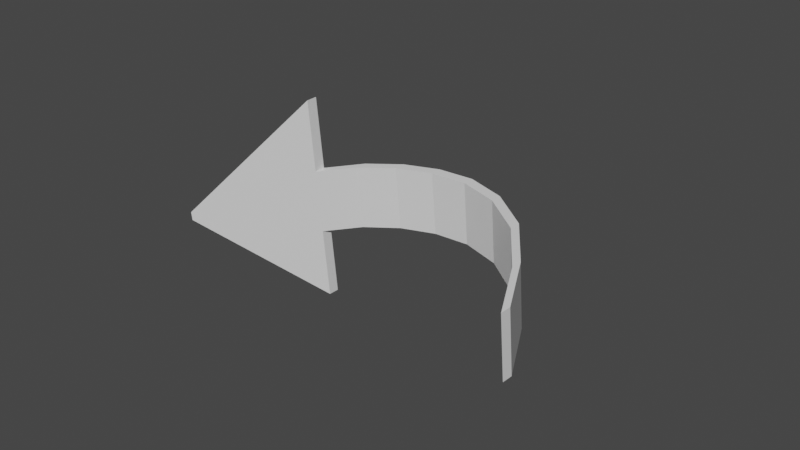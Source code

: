 # Source: arrow.blend  (saved by Blender 3.3.6; exported with 4.5.12 LTS)
import bpy
from mathutils import Matrix  # noqa: F401  (used for matrix-valued properties, if any)

bpy.ops.wm.read_factory_settings(use_empty=True)
scene = bpy.context.scene
scene.name = 'Scene'

# ---- collections
col_collection = bpy.data.collections.new('Collection'); scene.collection.children.link(col_collection)

# ---- materials (node trees are filled in below, after node groups)
mat_material = bpy.data.materials.new('Material')
mat_material.alpha_threshold = 0.0
mat_material.use_transparent_shadow = False
mat_material.roughness = 0.5
mat_material.line_color = (0.0, 0.0, 0.0, 1.0)

# ---- material node trees
mat_material.use_nodes = True; mat_material.node_tree.nodes.clear()
_N = mat_material.node_tree.nodes; _L = mat_material.node_tree.links
n0 = _N.new('ShaderNodeOutputMaterial'); n0.name = 'Material Output'; n0.location = (300, 300)
n1 = _N.new('ShaderNodeBsdfPrincipled'); n1.name = 'Principled BSDF'; n1.location = (10, 300)
n1.distribution = 'GGX'
n1.subsurface_method = 'RANDOM_WALK_SKIN'
n1.inputs[3].default_value = 1.45
n1.inputs[27].default_value = (0.0, 0.0, 0.0, 1.0)
n1.inputs[28].default_value = 1.0
_L.new(n1.outputs[0], n0.inputs[0])
n0.is_active_output = True

# ---- world
world_world = bpy.data.worlds.new('World'); scene.world = world_world
world_world.use_nodes = True; world_world.node_tree.nodes.clear()
_N = world_world.node_tree.nodes; _L = world_world.node_tree.links
n0 = _N.new('ShaderNodeOutputWorld'); n0.name = 'World Output'; n0.location = (300, 300)
n1 = _N.new('ShaderNodeBackground'); n1.name = 'Background'; n1.location = (10, 300)
n1.inputs[0].default_value = (0.05088, 0.05088, 0.05088, 1.0)
_L.new(n1.outputs[0], n0.inputs[0])
n0.is_active_output = True
world_world.color = (0.05088, 0.05088, 0.05088)
world_world.use_sun_shadow = False
world_world.sun_shadow_jitter_overblur = 0.0

# ---- cameras
cam_camera = bpy.data.cameras.new('Camera')
cam_camera.clip_end = 100.0
cam_camera.ortho_scale = 7.314

# ---- meshes
me_cube = bpy.data.meshes.new('Cube')
me_cube.from_pydata([(2.856, 1.03, -14.63), (2.856, 1.03, -16.63), (2.856, -0.9698, -14.63), (2.856, -0.9698, -16.63), (-1.16, 1.0, -3.37), (-1.16, 1.0, -5.37), (-1.16, -1.0, -3.37), (-1.16, -1.0, -5.37), (-1.16, 1.0, -3.37), (-1.16, 1.0, -5.37), (-1.16, -1.0, -3.37), (-1.16, -1.0, -5.37), (-1.16, 3.243, -3.37), (-1.16, 3.243, -5.37), (-1.16, -3.243, -3.37), (-1.16, -3.243, -5.37), (-1.16, 3.243, -3.37), (-1.16, 3.243, -5.37), (-1.16, -3.243, -3.37), (-1.16, -3.243, -5.37), (-2.192, 0.1318, -22.36), (-2.192, 0.1318, -24.36), (-2.192, -0.1318, -22.36), (-2.192, -0.1318, -24.36), (0.572, 1.015, 9.04), (0.572, -0.9849, 11.04), (0.572, -0.9849, 9.04), (0.572, 1.015, 11.04), (-0.4085, 1.008, 5.136), (-0.4085, -0.9925, 7.136), (-0.4085, -0.9925, 5.136), (-0.4085, 1.008, 7.136), (1.773, -0.9774, 2.548), (1.773, 1.023, 4.548), (1.773, 1.023, 2.548), (1.773, -0.9774, 4.548), (0.06252, -0.9887, 7.968), (0.06252, 1.011, 9.968), (0.06252, 1.011, 7.968), (0.06252, -0.9887, 9.968), (1.149, 1.019, 7.491), (1.149, -0.9811, 9.491), (1.149, -0.9811, 7.491), (1.149, 1.019, 9.491), (2.355, -0.9736, -6.285), (2.355, 1.026, -4.285), (2.355, 1.026, -6.285), (2.355, -0.9736, -4.285), (-0.8234, 1.004, 0.7284), (-0.8234, -0.9962, 2.728), (-0.8234, -0.9962, 0.7284), (-0.8234, 1.004, 2.728)], [], [(51, 4, 6, 49), (50, 49, 6, 7), (46, 1, 3, 44), (1, 0, 2, 3), (46, 45, 0, 1), (5, 7, 11, 9), (6, 4, 8, 10), (4, 5, 9, 8), (7, 6, 10, 11), (8, 9, 13, 12), (9, 11, 15, 13), (10, 8, 12, 14), (11, 10, 14, 15), (12, 13, 17, 16), (13, 15, 19, 17), (14, 12, 16, 18), (15, 14, 18, 19), (18, 16, 20, 22), (19, 18, 22, 23), (16, 17, 21, 20), (17, 19, 23, 21), (38, 37, 27, 24), (38, 24, 26, 36), (42, 41, 25, 26), (43, 27, 25, 41), (48, 28, 30, 50), (48, 51, 31, 28), (36, 39, 29, 30), (37, 31, 29, 39), (45, 33, 35, 47), (44, 47, 35, 32), (40, 43, 33, 34), (40, 34, 32, 42), (27, 37, 39, 25), (26, 25, 39, 36), (28, 38, 36, 30), (28, 31, 37, 38), (24, 40, 42, 26), (24, 27, 43, 40), (33, 43, 41, 35), (32, 35, 41, 42), (3, 2, 47, 44), (0, 45, 47, 2), (34, 33, 45, 46), (34, 46, 44, 32), (5, 4, 51, 48), (5, 48, 50, 7), (30, 29, 49, 50), (31, 51, 49, 29)])
_uv = me_cube.uv_layers.new(name='UVMap')
_uv.uv.foreach_set('vector', [0.8438, 0.5, 0.875, 0.5, 0.875, 0.75, 0.8438, 0.75, 0.375, 0.9688, 0.625, 0.9688, 0.625, 1.0, 0.375, 1.0, 0.3438, 0.5, 0.375, 0.5, 0.375, 0.75, 0.3438, 0.75, 0.375, 0.5, 0.625, 0.5, 0.625, 0.75, 0.375, 0.75, 0.375, 0.4688, 0.625, 0.4688, 0.625, 0.5, 0.375, 0.5, 0.125, 0.5, 0.125, 0.75, 0.125, 0.75, 0.125, 0.5, 0.875, 0.75, 0.875, 0.5, 0.875, 0.5, 0.875, 0.75, 0.625, 0.25, 0.375, 0.25, 0.375, 0.25, 0.625, 0.25, 0.375, 1.0, 0.625, 1.0, 0.625, 1.0, 0.375, 1.0, 0.625, 0.25, 0.375, 0.25, 0.375, 0.25, 0.625, 0.25, 0.125, 0.5, 0.125, 0.75, 0.125, 0.75, 0.125, 0.5, 0.875, 0.75, 0.875, 0.5, 0.875, 0.5, 0.875, 0.75, 0.375, 1.0, 0.625, 1.0, 0.625, 1.0, 0.375, 1.0, 0.625, 0.25, 0.375, 0.25, 0.375, 0.25, 0.625, 0.25, 0.125, 0.5, 0.125, 0.75, 0.125, 0.75, 0.125, 0.5, 0.875, 0.75, 0.875, 0.5, 0.875, 0.5, 0.875, 0.75, 0.375, 1.0, 0.625, 1.0, 0.625, 1.0, 0.375, 1.0, 0.875, 0.75, 0.875, 0.5, 0.875, 0.5, 0.875, 0.75, 0.375, 1.0, 0.625, 1.0, 0.625, 1.0, 0.375, 1.0, 0.625, 0.25, 0.375, 0.25, 0.375, 0.25, 0.625, 0.25, 0.125, 0.5, 0.125, 0.75, 0.125, 0.75, 0.125, 0.5, 0.375, 0.3438, 0.625, 0.3438, 0.625, 0.375, 0.375, 0.375, 0.2188, 0.5, 0.25, 0.5, 0.25, 0.75, 0.2188, 0.75, 0.375, 0.8438, 0.625, 0.8438, 0.625, 0.875, 0.375, 0.875, 0.7188, 0.5, 0.75, 0.5, 0.75, 0.75, 0.7188, 0.75, 0.1562, 0.5, 0.1875, 0.5, 0.1875, 0.75, 0.1562, 0.75, 0.375, 0.2812, 0.625, 0.2812, 0.625, 0.3125, 0.375, 0.3125, 0.375, 0.9062, 0.625, 0.9062, 0.625, 0.9375, 0.375, 0.9375, 0.7812, 0.5, 0.8125, 0.5, 0.8125, 0.75, 0.7812, 0.75, 0.6562, 0.5, 0.6875, 0.5, 0.6875, 0.75, 0.6562, 0.75, 0.375, 0.7812, 0.625, 0.7812, 0.625, 0.8125, 0.375, 0.8125, 0.375, 0.4062, 0.625, 0.4062, 0.625, 0.4375, 0.375, 0.4375, 0.2812, 0.5, 0.3125, 0.5, 0.3125, 0.75, 0.2812, 0.75, 0.75, 0.5, 0.7812, 0.5, 0.7812, 0.75, 0.75, 0.75, 0.375, 0.875, 0.625, 0.875, 0.625, 0.9062, 0.375, 0.9062, 0.1875, 0.5, 0.2188, 0.5, 0.2188, 0.75, 0.1875, 0.75, 0.375, 0.3125, 0.625, 0.3125, 0.625, 0.3438, 0.375, 0.3438, 0.25, 0.5, 0.2812, 0.5, 0.2812, 0.75, 0.25, 0.75, 0.375, 0.375, 0.625, 0.375, 0.625, 0.4062, 0.375, 0.4062, 0.6875, 0.5, 0.7188, 0.5, 0.7188, 0.75, 0.6875, 0.75, 0.375, 0.8125, 0.625, 0.8125, 0.625, 0.8438, 0.375, 0.8438, 0.375, 0.75, 0.625, 0.75, 0.625, 0.7812, 0.375, 0.7812, 0.625, 0.5, 0.6562, 0.5, 0.6562, 0.75, 0.625, 0.75, 0.375, 0.4375, 0.625, 0.4375, 0.625, 0.4688, 0.375, 0.4688, 0.3125, 0.5, 0.3438, 0.5, 0.3438, 0.75, 0.3125, 0.75, 0.375, 0.25, 0.625, 0.25, 0.625, 0.2812, 0.375, 0.2812, 0.125, 0.5, 0.1562, 0.5, 0.1562, 0.75, 0.125, 0.75, 0.375, 0.9375, 0.625, 0.9375, 0.625, 0.9688, 0.375, 0.9688, 0.8125, 0.5, 0.8438, 0.5, 0.8438, 0.75, 0.8125, 0.75])
me_cube.materials.append(mat_material)
me_cube.use_mirror_vertex_groups = False
me_cube.update()
lat_lattice_001 = bpy.data.lattices.new('Lattice.001')
lat_lattice_001.points_u = 10
lat_lattice_001.points_v = 1
lat_lattice_001.points_w = 1
lat_lattice_001.points.foreach_set('co_deform', [-0.5, 0.0, 9.345, -0.3889, 0.0, 5.408, -0.2992, 2.518e-08, 2.045, -0.2303, 1.073e-08, -0.7126, -0.1307, -4.903e-09, -2.539, -0.01958, -4.903e-09, -3.615, 0.1005, 1.02e-08, -3.769, 0.2478, 2.517e-08, -2.25, 0.3889, 0.0, 1.113, 0.5, 0.0, 6.827])

# ---- objects
ob_cube = bpy.data.objects.new('Cube', me_cube)
ob_camera = bpy.data.objects.new('Camera', cam_camera)
ob_lattice = bpy.data.objects.new('Lattice', lat_lattice_001)

# ---- transforms, parenting, visibility, modifiers, constraints
ob_cube.location = (0.0, 0.0, 0.0)
ob_cube.rotation_euler = (-1.479, -0.0, 0.0)
ob_cube.scale = (0.7824, 0.3577, 0.05594)
ob_cube.lock_rotations_4d = False
ob_cube.empty_display_type = 'ARROWS'
ob_cube.lineart.crease_threshold = 0.0
ob_camera.location = (7.359, -6.926, 4.958)
ob_camera.rotation_euler = (1.109, -0.0, 0.8149)
ob_camera.lock_rotations_4d = False
ob_camera.empty_display_type = 'ARROWS'
ob_camera.color = (0.0, 0.0, 0.0, 0.0)
ob_camera.display_type = 'WIRE'
ob_camera.lineart.crease_threshold = 0.0
ob_lattice.location = (0.2522, 0.0, 0.0)
ob_lattice.rotation_euler = (-1.479, -0.0, 0.0)
ob_lattice.scale = (4.026, 2.364, -0.1543)

# ---- collection membership
col_collection.objects.link(ob_cube)
col_collection.objects.link(ob_camera)
col_collection.objects.link(ob_lattice)

# ---- scene / render settings (as saved in the file)
scene.camera = ob_camera
scene.frame_start = 1; scene.frame_end = 250; scene.frame_set(1)
scene.render.engine = 'BLENDER_EEVEE_NEXT'
scene.cycles.sampling_pattern = 'TABULATED_SOBOL'
scene.cycles.use_light_tree = False
scene.view_settings.view_transform = 'Filmic'
bpy.context.view_layer.update()

# ---- added for rendering (the .blend has no usable light): sun
light_auto_sun = bpy.data.lights.new('AutoSun', 'SUN')
light_auto_sun.energy = 3.0
light_auto_sun.angle = 0.0523599
ob_auto_sun = bpy.data.objects.new('AutoSun', light_auto_sun)
scene.collection.objects.link(ob_auto_sun)
ob_auto_sun.rotation_euler = (0.872665, 0.174533, 0.523599)
bpy.context.view_layer.update()
